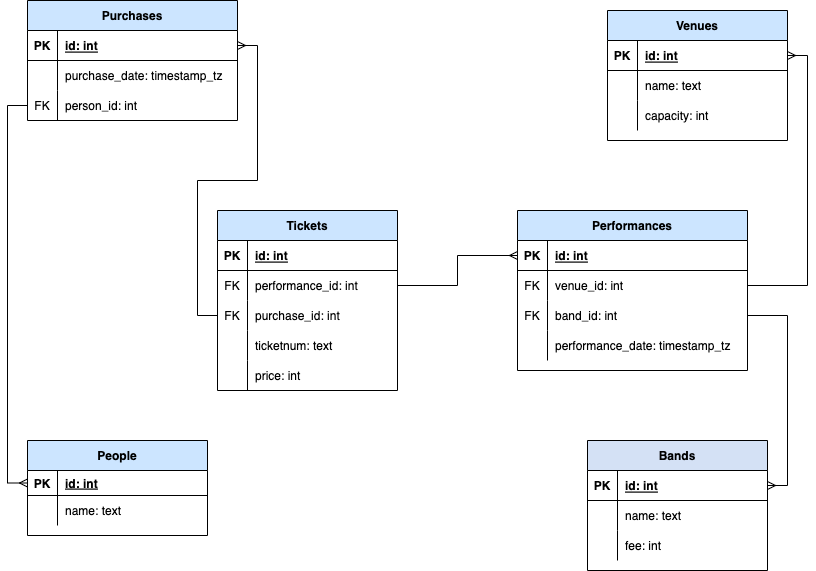

The diagram above was exported from draw.io. Its source (the exported page's mxGraphModel, read from the mxfile embedded in the PNG):
<mxGraphModel dx="954" dy="674" grid="1" gridSize="10" guides="1" tooltips="1" connect="1" arrows="1" fold="1" page="1" pageScale="1" pageWidth="850" pageHeight="1100" math="0" shadow="0" extFonts="Permanent Marker^https://fonts.googleapis.com/css?family=Permanent+Marker">
  <root>
    <mxCell id="0" />
    <mxCell id="1" parent="0" />
    <mxCell id="n40_FW3RsfCCFBrn7MH9-1" value="Bands" style="shape=table;startSize=30;container=1;collapsible=1;childLayout=tableLayout;fixedRows=1;rowLines=0;fontStyle=1;align=center;resizeLast=1;fillColor=#D4E1F5;" parent="1" vertex="1">
      <mxGeometry x="600" y="480" width="180" height="130" as="geometry" />
    </mxCell>
    <mxCell id="n40_FW3RsfCCFBrn7MH9-2" value="" style="shape=tableRow;horizontal=0;startSize=0;swimlaneHead=0;swimlaneBody=0;fillColor=none;collapsible=0;dropTarget=0;points=[[0,0.5],[1,0.5]];portConstraint=eastwest;top=0;left=0;right=0;bottom=1;" parent="n40_FW3RsfCCFBrn7MH9-1" vertex="1">
      <mxGeometry y="30" width="180" height="30" as="geometry" />
    </mxCell>
    <mxCell id="n40_FW3RsfCCFBrn7MH9-3" value="PK" style="shape=partialRectangle;connectable=0;fillColor=none;top=0;left=0;bottom=0;right=0;fontStyle=1;overflow=hidden;" parent="n40_FW3RsfCCFBrn7MH9-2" vertex="1">
      <mxGeometry width="30" height="30" as="geometry">
        <mxRectangle width="30" height="30" as="alternateBounds" />
      </mxGeometry>
    </mxCell>
    <mxCell id="n40_FW3RsfCCFBrn7MH9-4" value="id: int" style="shape=partialRectangle;connectable=0;fillColor=none;top=0;left=0;bottom=0;right=0;align=left;spacingLeft=6;fontStyle=5;overflow=hidden;" parent="n40_FW3RsfCCFBrn7MH9-2" vertex="1">
      <mxGeometry x="30" width="150" height="30" as="geometry">
        <mxRectangle width="150" height="30" as="alternateBounds" />
      </mxGeometry>
    </mxCell>
    <mxCell id="n40_FW3RsfCCFBrn7MH9-5" value="" style="shape=tableRow;horizontal=0;startSize=0;swimlaneHead=0;swimlaneBody=0;fillColor=none;collapsible=0;dropTarget=0;points=[[0,0.5],[1,0.5]];portConstraint=eastwest;top=0;left=0;right=0;bottom=0;" parent="n40_FW3RsfCCFBrn7MH9-1" vertex="1">
      <mxGeometry y="60" width="180" height="30" as="geometry" />
    </mxCell>
    <mxCell id="n40_FW3RsfCCFBrn7MH9-6" value="" style="shape=partialRectangle;connectable=0;fillColor=none;top=0;left=0;bottom=0;right=0;editable=1;overflow=hidden;" parent="n40_FW3RsfCCFBrn7MH9-5" vertex="1">
      <mxGeometry width="30" height="30" as="geometry">
        <mxRectangle width="30" height="30" as="alternateBounds" />
      </mxGeometry>
    </mxCell>
    <mxCell id="n40_FW3RsfCCFBrn7MH9-7" value="name: text" style="shape=partialRectangle;connectable=0;fillColor=none;top=0;left=0;bottom=0;right=0;align=left;spacingLeft=6;overflow=hidden;" parent="n40_FW3RsfCCFBrn7MH9-5" vertex="1">
      <mxGeometry x="30" width="150" height="30" as="geometry">
        <mxRectangle width="150" height="30" as="alternateBounds" />
      </mxGeometry>
    </mxCell>
    <mxCell id="n40_FW3RsfCCFBrn7MH9-8" value="" style="shape=tableRow;horizontal=0;startSize=0;swimlaneHead=0;swimlaneBody=0;fillColor=none;collapsible=0;dropTarget=0;points=[[0,0.5],[1,0.5]];portConstraint=eastwest;top=0;left=0;right=0;bottom=0;" parent="n40_FW3RsfCCFBrn7MH9-1" vertex="1">
      <mxGeometry y="90" width="180" height="30" as="geometry" />
    </mxCell>
    <mxCell id="n40_FW3RsfCCFBrn7MH9-9" value="" style="shape=partialRectangle;connectable=0;fillColor=none;top=0;left=0;bottom=0;right=0;editable=1;overflow=hidden;" parent="n40_FW3RsfCCFBrn7MH9-8" vertex="1">
      <mxGeometry width="30" height="30" as="geometry">
        <mxRectangle width="30" height="30" as="alternateBounds" />
      </mxGeometry>
    </mxCell>
    <mxCell id="n40_FW3RsfCCFBrn7MH9-10" value="fee: int" style="shape=partialRectangle;connectable=0;fillColor=none;top=0;left=0;bottom=0;right=0;align=left;spacingLeft=6;overflow=hidden;" parent="n40_FW3RsfCCFBrn7MH9-8" vertex="1">
      <mxGeometry x="30" width="150" height="30" as="geometry">
        <mxRectangle width="150" height="30" as="alternateBounds" />
      </mxGeometry>
    </mxCell>
    <mxCell id="n40_FW3RsfCCFBrn7MH9-14" value="Venues" style="shape=table;startSize=30;container=1;collapsible=1;childLayout=tableLayout;fixedRows=1;rowLines=0;fontStyle=1;align=center;resizeLast=1;fillColor=#CCE5FF;" parent="1" vertex="1">
      <mxGeometry x="620" y="50" width="180" height="130" as="geometry" />
    </mxCell>
    <mxCell id="n40_FW3RsfCCFBrn7MH9-15" value="" style="shape=tableRow;horizontal=0;startSize=0;swimlaneHead=0;swimlaneBody=0;fillColor=none;collapsible=0;dropTarget=0;points=[[0,0.5],[1,0.5]];portConstraint=eastwest;top=0;left=0;right=0;bottom=1;" parent="n40_FW3RsfCCFBrn7MH9-14" vertex="1">
      <mxGeometry y="30" width="180" height="30" as="geometry" />
    </mxCell>
    <mxCell id="n40_FW3RsfCCFBrn7MH9-16" value="PK" style="shape=partialRectangle;connectable=0;fillColor=none;top=0;left=0;bottom=0;right=0;fontStyle=1;overflow=hidden;" parent="n40_FW3RsfCCFBrn7MH9-15" vertex="1">
      <mxGeometry width="30" height="30" as="geometry">
        <mxRectangle width="30" height="30" as="alternateBounds" />
      </mxGeometry>
    </mxCell>
    <mxCell id="n40_FW3RsfCCFBrn7MH9-17" value="id: int" style="shape=partialRectangle;connectable=0;fillColor=none;top=0;left=0;bottom=0;right=0;align=left;spacingLeft=6;fontStyle=5;overflow=hidden;" parent="n40_FW3RsfCCFBrn7MH9-15" vertex="1">
      <mxGeometry x="30" width="150" height="30" as="geometry">
        <mxRectangle width="150" height="30" as="alternateBounds" />
      </mxGeometry>
    </mxCell>
    <mxCell id="n40_FW3RsfCCFBrn7MH9-18" value="" style="shape=tableRow;horizontal=0;startSize=0;swimlaneHead=0;swimlaneBody=0;fillColor=none;collapsible=0;dropTarget=0;points=[[0,0.5],[1,0.5]];portConstraint=eastwest;top=0;left=0;right=0;bottom=0;" parent="n40_FW3RsfCCFBrn7MH9-14" vertex="1">
      <mxGeometry y="60" width="180" height="30" as="geometry" />
    </mxCell>
    <mxCell id="n40_FW3RsfCCFBrn7MH9-19" value="" style="shape=partialRectangle;connectable=0;fillColor=none;top=0;left=0;bottom=0;right=0;editable=1;overflow=hidden;" parent="n40_FW3RsfCCFBrn7MH9-18" vertex="1">
      <mxGeometry width="30" height="30" as="geometry">
        <mxRectangle width="30" height="30" as="alternateBounds" />
      </mxGeometry>
    </mxCell>
    <mxCell id="n40_FW3RsfCCFBrn7MH9-20" value="name: text" style="shape=partialRectangle;connectable=0;fillColor=none;top=0;left=0;bottom=0;right=0;align=left;spacingLeft=6;overflow=hidden;" parent="n40_FW3RsfCCFBrn7MH9-18" vertex="1">
      <mxGeometry x="30" width="150" height="30" as="geometry">
        <mxRectangle width="150" height="30" as="alternateBounds" />
      </mxGeometry>
    </mxCell>
    <mxCell id="n40_FW3RsfCCFBrn7MH9-21" value="" style="shape=tableRow;horizontal=0;startSize=0;swimlaneHead=0;swimlaneBody=0;fillColor=none;collapsible=0;dropTarget=0;points=[[0,0.5],[1,0.5]];portConstraint=eastwest;top=0;left=0;right=0;bottom=0;" parent="n40_FW3RsfCCFBrn7MH9-14" vertex="1">
      <mxGeometry y="90" width="180" height="30" as="geometry" />
    </mxCell>
    <mxCell id="n40_FW3RsfCCFBrn7MH9-22" value="" style="shape=partialRectangle;connectable=0;fillColor=none;top=0;left=0;bottom=0;right=0;editable=1;overflow=hidden;" parent="n40_FW3RsfCCFBrn7MH9-21" vertex="1">
      <mxGeometry width="30" height="30" as="geometry">
        <mxRectangle width="30" height="30" as="alternateBounds" />
      </mxGeometry>
    </mxCell>
    <mxCell id="n40_FW3RsfCCFBrn7MH9-23" value="capacity: int" style="shape=partialRectangle;connectable=0;fillColor=none;top=0;left=0;bottom=0;right=0;align=left;spacingLeft=6;overflow=hidden;" parent="n40_FW3RsfCCFBrn7MH9-21" vertex="1">
      <mxGeometry x="30" width="150" height="30" as="geometry">
        <mxRectangle width="150" height="30" as="alternateBounds" />
      </mxGeometry>
    </mxCell>
    <mxCell id="n40_FW3RsfCCFBrn7MH9-27" value="Performances" style="shape=table;startSize=30;container=1;collapsible=1;childLayout=tableLayout;fixedRows=1;rowLines=0;fontStyle=1;align=center;resizeLast=1;fillColor=#CCE5FF;" parent="1" vertex="1">
      <mxGeometry x="530" y="250" width="230" height="160" as="geometry" />
    </mxCell>
    <mxCell id="n40_FW3RsfCCFBrn7MH9-28" value="" style="shape=tableRow;horizontal=0;startSize=0;swimlaneHead=0;swimlaneBody=0;fillColor=none;collapsible=0;dropTarget=0;points=[[0,0.5],[1,0.5]];portConstraint=eastwest;top=0;left=0;right=0;bottom=1;" parent="n40_FW3RsfCCFBrn7MH9-27" vertex="1">
      <mxGeometry y="30" width="230" height="30" as="geometry" />
    </mxCell>
    <mxCell id="n40_FW3RsfCCFBrn7MH9-29" value="PK" style="shape=partialRectangle;connectable=0;fillColor=none;top=0;left=0;bottom=0;right=0;fontStyle=1;overflow=hidden;" parent="n40_FW3RsfCCFBrn7MH9-28" vertex="1">
      <mxGeometry width="30" height="30" as="geometry">
        <mxRectangle width="30" height="30" as="alternateBounds" />
      </mxGeometry>
    </mxCell>
    <mxCell id="n40_FW3RsfCCFBrn7MH9-30" value="id: int" style="shape=partialRectangle;connectable=0;fillColor=none;top=0;left=0;bottom=0;right=0;align=left;spacingLeft=6;fontStyle=5;overflow=hidden;" parent="n40_FW3RsfCCFBrn7MH9-28" vertex="1">
      <mxGeometry x="30" width="200" height="30" as="geometry">
        <mxRectangle width="200" height="30" as="alternateBounds" />
      </mxGeometry>
    </mxCell>
    <mxCell id="n40_FW3RsfCCFBrn7MH9-31" value="" style="shape=tableRow;horizontal=0;startSize=0;swimlaneHead=0;swimlaneBody=0;fillColor=none;collapsible=0;dropTarget=0;points=[[0,0.5],[1,0.5]];portConstraint=eastwest;top=0;left=0;right=0;bottom=0;" parent="n40_FW3RsfCCFBrn7MH9-27" vertex="1">
      <mxGeometry y="60" width="230" height="30" as="geometry" />
    </mxCell>
    <mxCell id="n40_FW3RsfCCFBrn7MH9-32" value="FK" style="shape=partialRectangle;connectable=0;fillColor=none;top=0;left=0;bottom=0;right=0;editable=1;overflow=hidden;" parent="n40_FW3RsfCCFBrn7MH9-31" vertex="1">
      <mxGeometry width="30" height="30" as="geometry">
        <mxRectangle width="30" height="30" as="alternateBounds" />
      </mxGeometry>
    </mxCell>
    <mxCell id="n40_FW3RsfCCFBrn7MH9-33" value="venue_id: int" style="shape=partialRectangle;connectable=0;fillColor=none;top=0;left=0;bottom=0;right=0;align=left;spacingLeft=6;overflow=hidden;" parent="n40_FW3RsfCCFBrn7MH9-31" vertex="1">
      <mxGeometry x="30" width="200" height="30" as="geometry">
        <mxRectangle width="200" height="30" as="alternateBounds" />
      </mxGeometry>
    </mxCell>
    <mxCell id="n40_FW3RsfCCFBrn7MH9-34" value="" style="shape=tableRow;horizontal=0;startSize=0;swimlaneHead=0;swimlaneBody=0;fillColor=none;collapsible=0;dropTarget=0;points=[[0,0.5],[1,0.5]];portConstraint=eastwest;top=0;left=0;right=0;bottom=0;" parent="n40_FW3RsfCCFBrn7MH9-27" vertex="1">
      <mxGeometry y="90" width="230" height="30" as="geometry" />
    </mxCell>
    <mxCell id="n40_FW3RsfCCFBrn7MH9-35" value="FK" style="shape=partialRectangle;connectable=0;fillColor=none;top=0;left=0;bottom=0;right=0;editable=1;overflow=hidden;" parent="n40_FW3RsfCCFBrn7MH9-34" vertex="1">
      <mxGeometry width="30" height="30" as="geometry">
        <mxRectangle width="30" height="30" as="alternateBounds" />
      </mxGeometry>
    </mxCell>
    <mxCell id="n40_FW3RsfCCFBrn7MH9-36" value="band_id: int" style="shape=partialRectangle;connectable=0;fillColor=none;top=0;left=0;bottom=0;right=0;align=left;spacingLeft=6;overflow=hidden;" parent="n40_FW3RsfCCFBrn7MH9-34" vertex="1">
      <mxGeometry x="30" width="200" height="30" as="geometry">
        <mxRectangle width="200" height="30" as="alternateBounds" />
      </mxGeometry>
    </mxCell>
    <mxCell id="n40_FW3RsfCCFBrn7MH9-37" value="" style="shape=tableRow;horizontal=0;startSize=0;swimlaneHead=0;swimlaneBody=0;fillColor=none;collapsible=0;dropTarget=0;points=[[0,0.5],[1,0.5]];portConstraint=eastwest;top=0;left=0;right=0;bottom=0;" parent="n40_FW3RsfCCFBrn7MH9-27" vertex="1">
      <mxGeometry y="120" width="230" height="30" as="geometry" />
    </mxCell>
    <mxCell id="n40_FW3RsfCCFBrn7MH9-38" value="" style="shape=partialRectangle;connectable=0;fillColor=none;top=0;left=0;bottom=0;right=0;editable=1;overflow=hidden;" parent="n40_FW3RsfCCFBrn7MH9-37" vertex="1">
      <mxGeometry width="30" height="30" as="geometry">
        <mxRectangle width="30" height="30" as="alternateBounds" />
      </mxGeometry>
    </mxCell>
    <mxCell id="n40_FW3RsfCCFBrn7MH9-39" value="performance_date: timestamp_tz" style="shape=partialRectangle;connectable=0;fillColor=none;top=0;left=0;bottom=0;right=0;align=left;spacingLeft=6;overflow=hidden;" parent="n40_FW3RsfCCFBrn7MH9-37" vertex="1">
      <mxGeometry x="30" width="200" height="30" as="geometry">
        <mxRectangle width="200" height="30" as="alternateBounds" />
      </mxGeometry>
    </mxCell>
    <mxCell id="n40_FW3RsfCCFBrn7MH9-41" value="Tickets" style="shape=table;startSize=30;container=1;collapsible=1;childLayout=tableLayout;fixedRows=1;rowLines=0;fontStyle=1;align=center;resizeLast=1;fillColor=#CCE5FF;" parent="1" vertex="1">
      <mxGeometry x="230" y="250" width="180" height="180" as="geometry" />
    </mxCell>
    <mxCell id="n40_FW3RsfCCFBrn7MH9-42" value="" style="shape=tableRow;horizontal=0;startSize=0;swimlaneHead=0;swimlaneBody=0;fillColor=none;collapsible=0;dropTarget=0;points=[[0,0.5],[1,0.5]];portConstraint=eastwest;top=0;left=0;right=0;bottom=1;" parent="n40_FW3RsfCCFBrn7MH9-41" vertex="1">
      <mxGeometry y="30" width="180" height="30" as="geometry" />
    </mxCell>
    <mxCell id="n40_FW3RsfCCFBrn7MH9-43" value="PK" style="shape=partialRectangle;connectable=0;fillColor=none;top=0;left=0;bottom=0;right=0;fontStyle=1;overflow=hidden;" parent="n40_FW3RsfCCFBrn7MH9-42" vertex="1">
      <mxGeometry width="30" height="30" as="geometry">
        <mxRectangle width="30" height="30" as="alternateBounds" />
      </mxGeometry>
    </mxCell>
    <mxCell id="n40_FW3RsfCCFBrn7MH9-44" value="id: int" style="shape=partialRectangle;connectable=0;fillColor=none;top=0;left=0;bottom=0;right=0;align=left;spacingLeft=6;fontStyle=5;overflow=hidden;" parent="n40_FW3RsfCCFBrn7MH9-42" vertex="1">
      <mxGeometry x="30" width="150" height="30" as="geometry">
        <mxRectangle width="150" height="30" as="alternateBounds" />
      </mxGeometry>
    </mxCell>
    <mxCell id="n40_FW3RsfCCFBrn7MH9-45" value="" style="shape=tableRow;horizontal=0;startSize=0;swimlaneHead=0;swimlaneBody=0;fillColor=none;collapsible=0;dropTarget=0;points=[[0,0.5],[1,0.5]];portConstraint=eastwest;top=0;left=0;right=0;bottom=0;" parent="n40_FW3RsfCCFBrn7MH9-41" vertex="1">
      <mxGeometry y="60" width="180" height="30" as="geometry" />
    </mxCell>
    <mxCell id="n40_FW3RsfCCFBrn7MH9-46" value="FK" style="shape=partialRectangle;connectable=0;fillColor=none;top=0;left=0;bottom=0;right=0;editable=1;overflow=hidden;" parent="n40_FW3RsfCCFBrn7MH9-45" vertex="1">
      <mxGeometry width="30" height="30" as="geometry">
        <mxRectangle width="30" height="30" as="alternateBounds" />
      </mxGeometry>
    </mxCell>
    <mxCell id="n40_FW3RsfCCFBrn7MH9-47" value="performance_id: int" style="shape=partialRectangle;connectable=0;fillColor=none;top=0;left=0;bottom=0;right=0;align=left;spacingLeft=6;overflow=hidden;" parent="n40_FW3RsfCCFBrn7MH9-45" vertex="1">
      <mxGeometry x="30" width="150" height="30" as="geometry">
        <mxRectangle width="150" height="30" as="alternateBounds" />
      </mxGeometry>
    </mxCell>
    <mxCell id="n40_FW3RsfCCFBrn7MH9-48" value="" style="shape=tableRow;horizontal=0;startSize=0;swimlaneHead=0;swimlaneBody=0;fillColor=none;collapsible=0;dropTarget=0;points=[[0,0.5],[1,0.5]];portConstraint=eastwest;top=0;left=0;right=0;bottom=0;" parent="n40_FW3RsfCCFBrn7MH9-41" vertex="1">
      <mxGeometry y="90" width="180" height="30" as="geometry" />
    </mxCell>
    <mxCell id="n40_FW3RsfCCFBrn7MH9-49" value="FK" style="shape=partialRectangle;connectable=0;fillColor=none;top=0;left=0;bottom=0;right=0;editable=1;overflow=hidden;" parent="n40_FW3RsfCCFBrn7MH9-48" vertex="1">
      <mxGeometry width="30" height="30" as="geometry">
        <mxRectangle width="30" height="30" as="alternateBounds" />
      </mxGeometry>
    </mxCell>
    <mxCell id="n40_FW3RsfCCFBrn7MH9-50" value="purchase_id: int" style="shape=partialRectangle;connectable=0;fillColor=none;top=0;left=0;bottom=0;right=0;align=left;spacingLeft=6;overflow=hidden;" parent="n40_FW3RsfCCFBrn7MH9-48" vertex="1">
      <mxGeometry x="30" width="150" height="30" as="geometry">
        <mxRectangle width="150" height="30" as="alternateBounds" />
      </mxGeometry>
    </mxCell>
    <mxCell id="n40_FW3RsfCCFBrn7MH9-51" value="" style="shape=tableRow;horizontal=0;startSize=0;swimlaneHead=0;swimlaneBody=0;fillColor=none;collapsible=0;dropTarget=0;points=[[0,0.5],[1,0.5]];portConstraint=eastwest;top=0;left=0;right=0;bottom=0;" parent="n40_FW3RsfCCFBrn7MH9-41" vertex="1">
      <mxGeometry y="120" width="180" height="30" as="geometry" />
    </mxCell>
    <mxCell id="n40_FW3RsfCCFBrn7MH9-52" value="" style="shape=partialRectangle;connectable=0;fillColor=none;top=0;left=0;bottom=0;right=0;editable=1;overflow=hidden;" parent="n40_FW3RsfCCFBrn7MH9-51" vertex="1">
      <mxGeometry width="30" height="30" as="geometry">
        <mxRectangle width="30" height="30" as="alternateBounds" />
      </mxGeometry>
    </mxCell>
    <mxCell id="n40_FW3RsfCCFBrn7MH9-53" value="ticketnum: text" style="shape=partialRectangle;connectable=0;fillColor=none;top=0;left=0;bottom=0;right=0;align=left;spacingLeft=6;overflow=hidden;" parent="n40_FW3RsfCCFBrn7MH9-51" vertex="1">
      <mxGeometry x="30" width="150" height="30" as="geometry">
        <mxRectangle width="150" height="30" as="alternateBounds" />
      </mxGeometry>
    </mxCell>
    <mxCell id="n40_FW3RsfCCFBrn7MH9-80" value="" style="shape=tableRow;horizontal=0;startSize=0;swimlaneHead=0;swimlaneBody=0;fillColor=none;collapsible=0;dropTarget=0;points=[[0,0.5],[1,0.5]];portConstraint=eastwest;top=0;left=0;right=0;bottom=0;" parent="n40_FW3RsfCCFBrn7MH9-41" vertex="1">
      <mxGeometry y="150" width="180" height="30" as="geometry" />
    </mxCell>
    <mxCell id="n40_FW3RsfCCFBrn7MH9-81" value="" style="shape=partialRectangle;connectable=0;fillColor=none;top=0;left=0;bottom=0;right=0;editable=1;overflow=hidden;" parent="n40_FW3RsfCCFBrn7MH9-80" vertex="1">
      <mxGeometry width="30" height="30" as="geometry">
        <mxRectangle width="30" height="30" as="alternateBounds" />
      </mxGeometry>
    </mxCell>
    <mxCell id="n40_FW3RsfCCFBrn7MH9-82" value="price: int" style="shape=partialRectangle;connectable=0;fillColor=none;top=0;left=0;bottom=0;right=0;align=left;spacingLeft=6;overflow=hidden;" parent="n40_FW3RsfCCFBrn7MH9-80" vertex="1">
      <mxGeometry x="30" width="150" height="30" as="geometry">
        <mxRectangle width="150" height="30" as="alternateBounds" />
      </mxGeometry>
    </mxCell>
    <mxCell id="n40_FW3RsfCCFBrn7MH9-54" value="Purchases" style="shape=table;startSize=30;container=1;collapsible=1;childLayout=tableLayout;fixedRows=1;rowLines=0;fontStyle=1;align=center;resizeLast=1;fillColor=#CCE5FF;" parent="1" vertex="1">
      <mxGeometry x="40" y="40" width="210" height="120" as="geometry" />
    </mxCell>
    <mxCell id="n40_FW3RsfCCFBrn7MH9-55" value="" style="shape=tableRow;horizontal=0;startSize=0;swimlaneHead=0;swimlaneBody=0;fillColor=none;collapsible=0;dropTarget=0;points=[[0,0.5],[1,0.5]];portConstraint=eastwest;top=0;left=0;right=0;bottom=1;" parent="n40_FW3RsfCCFBrn7MH9-54" vertex="1">
      <mxGeometry y="30" width="210" height="30" as="geometry" />
    </mxCell>
    <mxCell id="n40_FW3RsfCCFBrn7MH9-56" value="PK" style="shape=partialRectangle;connectable=0;fillColor=none;top=0;left=0;bottom=0;right=0;fontStyle=1;overflow=hidden;" parent="n40_FW3RsfCCFBrn7MH9-55" vertex="1">
      <mxGeometry width="30" height="30" as="geometry">
        <mxRectangle width="30" height="30" as="alternateBounds" />
      </mxGeometry>
    </mxCell>
    <mxCell id="n40_FW3RsfCCFBrn7MH9-57" value="id: int" style="shape=partialRectangle;connectable=0;fillColor=none;top=0;left=0;bottom=0;right=0;align=left;spacingLeft=6;fontStyle=5;overflow=hidden;" parent="n40_FW3RsfCCFBrn7MH9-55" vertex="1">
      <mxGeometry x="30" width="180" height="30" as="geometry">
        <mxRectangle width="180" height="30" as="alternateBounds" />
      </mxGeometry>
    </mxCell>
    <mxCell id="n40_FW3RsfCCFBrn7MH9-58" value="" style="shape=tableRow;horizontal=0;startSize=0;swimlaneHead=0;swimlaneBody=0;fillColor=none;collapsible=0;dropTarget=0;points=[[0,0.5],[1,0.5]];portConstraint=eastwest;top=0;left=0;right=0;bottom=0;" parent="n40_FW3RsfCCFBrn7MH9-54" vertex="1">
      <mxGeometry y="60" width="210" height="30" as="geometry" />
    </mxCell>
    <mxCell id="n40_FW3RsfCCFBrn7MH9-59" value="" style="shape=partialRectangle;connectable=0;fillColor=none;top=0;left=0;bottom=0;right=0;editable=1;overflow=hidden;" parent="n40_FW3RsfCCFBrn7MH9-58" vertex="1">
      <mxGeometry width="30" height="30" as="geometry">
        <mxRectangle width="30" height="30" as="alternateBounds" />
      </mxGeometry>
    </mxCell>
    <mxCell id="n40_FW3RsfCCFBrn7MH9-60" value="purchase_date: timestamp_tz" style="shape=partialRectangle;connectable=0;fillColor=none;top=0;left=0;bottom=0;right=0;align=left;spacingLeft=6;overflow=hidden;" parent="n40_FW3RsfCCFBrn7MH9-58" vertex="1">
      <mxGeometry x="30" width="180" height="30" as="geometry">
        <mxRectangle width="180" height="30" as="alternateBounds" />
      </mxGeometry>
    </mxCell>
    <mxCell id="n40_FW3RsfCCFBrn7MH9-61" value="" style="shape=tableRow;horizontal=0;startSize=0;swimlaneHead=0;swimlaneBody=0;fillColor=none;collapsible=0;dropTarget=0;points=[[0,0.5],[1,0.5]];portConstraint=eastwest;top=0;left=0;right=0;bottom=0;" parent="n40_FW3RsfCCFBrn7MH9-54" vertex="1">
      <mxGeometry y="90" width="210" height="30" as="geometry" />
    </mxCell>
    <mxCell id="n40_FW3RsfCCFBrn7MH9-62" value="FK" style="shape=partialRectangle;connectable=0;fillColor=none;top=0;left=0;bottom=0;right=0;editable=1;overflow=hidden;" parent="n40_FW3RsfCCFBrn7MH9-61" vertex="1">
      <mxGeometry width="30" height="30" as="geometry">
        <mxRectangle width="30" height="30" as="alternateBounds" />
      </mxGeometry>
    </mxCell>
    <mxCell id="n40_FW3RsfCCFBrn7MH9-63" value="person_id: int" style="shape=partialRectangle;connectable=0;fillColor=none;top=0;left=0;bottom=0;right=0;align=left;spacingLeft=6;overflow=hidden;" parent="n40_FW3RsfCCFBrn7MH9-61" vertex="1">
      <mxGeometry x="30" width="180" height="30" as="geometry">
        <mxRectangle width="180" height="30" as="alternateBounds" />
      </mxGeometry>
    </mxCell>
    <mxCell id="n40_FW3RsfCCFBrn7MH9-67" value="People" style="shape=table;startSize=30;container=1;collapsible=1;childLayout=tableLayout;fixedRows=1;rowLines=0;fontStyle=1;align=center;resizeLast=1;fillColor=#CCE5FF;" parent="1" vertex="1">
      <mxGeometry x="40" y="480" width="180" height="95" as="geometry" />
    </mxCell>
    <mxCell id="n40_FW3RsfCCFBrn7MH9-68" value="" style="shape=tableRow;horizontal=0;startSize=0;swimlaneHead=0;swimlaneBody=0;fillColor=none;collapsible=0;dropTarget=0;points=[[0,0.5],[1,0.5]];portConstraint=eastwest;top=0;left=0;right=0;bottom=1;" parent="n40_FW3RsfCCFBrn7MH9-67" vertex="1">
      <mxGeometry y="30" width="180" height="25" as="geometry" />
    </mxCell>
    <mxCell id="n40_FW3RsfCCFBrn7MH9-69" value="PK" style="shape=partialRectangle;connectable=0;fillColor=none;top=0;left=0;bottom=0;right=0;fontStyle=1;overflow=hidden;" parent="n40_FW3RsfCCFBrn7MH9-68" vertex="1">
      <mxGeometry width="30" height="25" as="geometry">
        <mxRectangle width="30" height="25" as="alternateBounds" />
      </mxGeometry>
    </mxCell>
    <mxCell id="n40_FW3RsfCCFBrn7MH9-70" value="id: int" style="shape=partialRectangle;connectable=0;fillColor=none;top=0;left=0;bottom=0;right=0;align=left;spacingLeft=6;fontStyle=5;overflow=hidden;" parent="n40_FW3RsfCCFBrn7MH9-68" vertex="1">
      <mxGeometry x="30" width="150" height="25" as="geometry">
        <mxRectangle width="150" height="25" as="alternateBounds" />
      </mxGeometry>
    </mxCell>
    <mxCell id="n40_FW3RsfCCFBrn7MH9-71" value="" style="shape=tableRow;horizontal=0;startSize=0;swimlaneHead=0;swimlaneBody=0;fillColor=none;collapsible=0;dropTarget=0;points=[[0,0.5],[1,0.5]];portConstraint=eastwest;top=0;left=0;right=0;bottom=0;" parent="n40_FW3RsfCCFBrn7MH9-67" vertex="1">
      <mxGeometry y="55" width="180" height="30" as="geometry" />
    </mxCell>
    <mxCell id="n40_FW3RsfCCFBrn7MH9-72" value="" style="shape=partialRectangle;connectable=0;fillColor=none;top=0;left=0;bottom=0;right=0;editable=1;overflow=hidden;" parent="n40_FW3RsfCCFBrn7MH9-71" vertex="1">
      <mxGeometry width="30" height="30" as="geometry">
        <mxRectangle width="30" height="30" as="alternateBounds" />
      </mxGeometry>
    </mxCell>
    <mxCell id="n40_FW3RsfCCFBrn7MH9-73" value="name: text" style="shape=partialRectangle;connectable=0;fillColor=none;top=0;left=0;bottom=0;right=0;align=left;spacingLeft=6;overflow=hidden;" parent="n40_FW3RsfCCFBrn7MH9-71" vertex="1">
      <mxGeometry x="30" width="150" height="30" as="geometry">
        <mxRectangle width="150" height="30" as="alternateBounds" />
      </mxGeometry>
    </mxCell>
    <mxCell id="n40_FW3RsfCCFBrn7MH9-93" style="edgeStyle=orthogonalEdgeStyle;rounded=0;orthogonalLoop=1;jettySize=auto;html=1;entryX=1;entryY=0.5;entryDx=0;entryDy=0;endArrow=ERmany;endFill=0;" parent="1" source="n40_FW3RsfCCFBrn7MH9-48" target="n40_FW3RsfCCFBrn7MH9-55" edge="1">
      <mxGeometry relative="1" as="geometry" />
    </mxCell>
    <mxCell id="n40_FW3RsfCCFBrn7MH9-95" style="edgeStyle=orthogonalEdgeStyle;rounded=0;orthogonalLoop=1;jettySize=auto;html=1;entryX=0;entryY=0.5;entryDx=0;entryDy=0;endArrow=ERmany;endFill=0;" parent="1" source="n40_FW3RsfCCFBrn7MH9-61" target="n40_FW3RsfCCFBrn7MH9-68" edge="1">
      <mxGeometry relative="1" as="geometry" />
    </mxCell>
    <mxCell id="n40_FW3RsfCCFBrn7MH9-96" style="edgeStyle=orthogonalEdgeStyle;rounded=0;orthogonalLoop=1;jettySize=auto;html=1;entryX=0;entryY=0.5;entryDx=0;entryDy=0;endArrow=ERmany;endFill=0;" parent="1" source="n40_FW3RsfCCFBrn7MH9-45" target="n40_FW3RsfCCFBrn7MH9-28" edge="1">
      <mxGeometry relative="1" as="geometry" />
    </mxCell>
    <mxCell id="n40_FW3RsfCCFBrn7MH9-97" style="edgeStyle=orthogonalEdgeStyle;rounded=0;orthogonalLoop=1;jettySize=auto;html=1;entryX=1;entryY=0.5;entryDx=0;entryDy=0;endArrow=ERmany;endFill=0;" parent="1" source="n40_FW3RsfCCFBrn7MH9-31" target="n40_FW3RsfCCFBrn7MH9-15" edge="1">
      <mxGeometry relative="1" as="geometry" />
    </mxCell>
    <mxCell id="n40_FW3RsfCCFBrn7MH9-98" style="edgeStyle=orthogonalEdgeStyle;rounded=0;orthogonalLoop=1;jettySize=auto;html=1;entryX=1;entryY=0.5;entryDx=0;entryDy=0;endArrow=ERmany;endFill=0;" parent="1" source="n40_FW3RsfCCFBrn7MH9-34" target="n40_FW3RsfCCFBrn7MH9-2" edge="1">
      <mxGeometry relative="1" as="geometry" />
    </mxCell>
  </root>
</mxGraphModel>